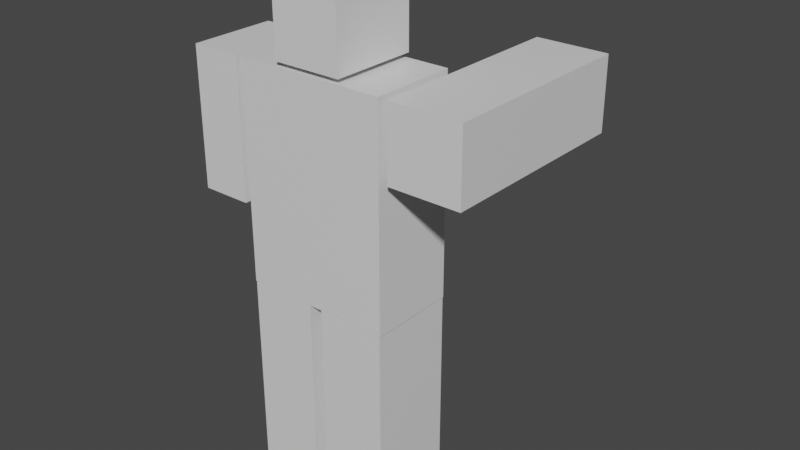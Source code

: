 # Source: v1.blend  (saved by Blender 2.90.8; exported with 4.5.12 LTS)
import bpy
from mathutils import Matrix  # noqa: F401  (used for matrix-valued properties, if any)

bpy.ops.wm.read_factory_settings(use_empty=True)
scene = bpy.context.scene
scene.name = 'Scene'

# ---- collections
col_collection = bpy.data.collections.new('Collection'); scene.collection.children.link(col_collection)

# ---- materials (node trees are filled in below, after node groups)
mat_material = bpy.data.materials.new('Material')
mat_material.alpha_threshold = 0.0
mat_material.use_transparent_shadow = False
mat_material.line_color = (0.0, 0.0, 0.0, 1.0)
mat_material_001 = bpy.data.materials.new('Material.001')
mat_material_001.alpha_threshold = 0.0
mat_material_001.use_transparent_shadow = False
mat_material_001.line_color = (0.0, 0.0, 0.0, 1.0)
mat_material_002 = bpy.data.materials.new('Material.002')
mat_material_002.alpha_threshold = 0.0
mat_material_002.use_transparent_shadow = False
mat_material_002.line_color = (0.0, 0.0, 0.0, 1.0)
mat_material_003 = bpy.data.materials.new('Material.003')
mat_material_003.alpha_threshold = 0.0
mat_material_003.use_transparent_shadow = False
mat_material_003.line_color = (0.0, 0.0, 0.0, 1.0)
mat_material_004 = bpy.data.materials.new('Material.004')
mat_material_004.alpha_threshold = 0.0
mat_material_004.use_transparent_shadow = False
mat_material_004.line_color = (0.0, 0.0, 0.0, 1.0)
mat_material_005 = bpy.data.materials.new('Material.005')
mat_material_005.alpha_threshold = 0.0
mat_material_005.use_transparent_shadow = False
mat_material_005.line_color = (0.0, 0.0, 0.0, 1.0)

# ---- material node trees
mat_material.use_nodes = True; mat_material.node_tree.nodes.clear()
_N = mat_material.node_tree.nodes; _L = mat_material.node_tree.links
n0 = _N.new('ShaderNodeOutputMaterial'); n0.name = 'Material Output'; n0.location = (300, 300)
n1 = _N.new('ShaderNodeBsdfPrincipled'); n1.name = 'Principled BSDF'; n1.location = (10, 300)
n1.distribution = 'GGX'
n1.subsurface_method = 'BURLEY'
n1.inputs[2].default_value = 0.4
n1.inputs[3].default_value = 1.45
n1.inputs[27].default_value = (0.0, 0.0, 0.0, 1.0)
n1.inputs[28].default_value = 1.0
_L.new(n1.outputs[0], n0.inputs[0])
n0.is_active_output = True
mat_material_001.use_nodes = True; mat_material_001.node_tree.nodes.clear()
_N = mat_material_001.node_tree.nodes; _L = mat_material_001.node_tree.links
n0 = _N.new('ShaderNodeOutputMaterial'); n0.name = 'Material Output'; n0.location = (300, 300)
n1 = _N.new('ShaderNodeBsdfPrincipled'); n1.name = 'Principled BSDF'; n1.location = (10, 300)
n1.distribution = 'GGX'
n1.subsurface_method = 'BURLEY'
n1.inputs[2].default_value = 0.4
n1.inputs[3].default_value = 1.45
n1.inputs[27].default_value = (0.0, 0.0, 0.0, 1.0)
n1.inputs[28].default_value = 1.0
_L.new(n1.outputs[0], n0.inputs[0])
n0.is_active_output = True
mat_material_002.use_nodes = True; mat_material_002.node_tree.nodes.clear()
_N = mat_material_002.node_tree.nodes; _L = mat_material_002.node_tree.links
n0 = _N.new('ShaderNodeOutputMaterial'); n0.name = 'Material Output'; n0.location = (300, 300)
n1 = _N.new('ShaderNodeBsdfPrincipled'); n1.name = 'Principled BSDF'; n1.location = (10, 300)
n1.distribution = 'GGX'
n1.subsurface_method = 'BURLEY'
n1.inputs[2].default_value = 0.4
n1.inputs[3].default_value = 1.45
n1.inputs[27].default_value = (0.0, 0.0, 0.0, 1.0)
n1.inputs[28].default_value = 1.0
_L.new(n1.outputs[0], n0.inputs[0])
n0.is_active_output = True
mat_material_003.use_nodes = True; mat_material_003.node_tree.nodes.clear()
_N = mat_material_003.node_tree.nodes; _L = mat_material_003.node_tree.links
n0 = _N.new('ShaderNodeOutputMaterial'); n0.name = 'Material Output'; n0.location = (300, 300)
n1 = _N.new('ShaderNodeBsdfPrincipled'); n1.name = 'Principled BSDF'; n1.location = (10, 300)
n1.distribution = 'GGX'
n1.subsurface_method = 'BURLEY'
n1.inputs[2].default_value = 0.4
n1.inputs[3].default_value = 1.45
n1.inputs[27].default_value = (0.0, 0.0, 0.0, 1.0)
n1.inputs[28].default_value = 1.0
_L.new(n1.outputs[0], n0.inputs[0])
n0.is_active_output = True
mat_material_004.use_nodes = True; mat_material_004.node_tree.nodes.clear()
_N = mat_material_004.node_tree.nodes; _L = mat_material_004.node_tree.links
n0 = _N.new('ShaderNodeOutputMaterial'); n0.name = 'Material Output'; n0.location = (300, 300)
n1 = _N.new('ShaderNodeBsdfPrincipled'); n1.name = 'Principled BSDF'; n1.location = (10, 300)
n1.distribution = 'GGX'
n1.subsurface_method = 'BURLEY'
n1.inputs[2].default_value = 0.4
n1.inputs[3].default_value = 1.45
n1.inputs[27].default_value = (0.0, 0.0, 0.0, 1.0)
n1.inputs[28].default_value = 1.0
_L.new(n1.outputs[0], n0.inputs[0])
n0.is_active_output = True
mat_material_005.use_nodes = True; mat_material_005.node_tree.nodes.clear()
_N = mat_material_005.node_tree.nodes; _L = mat_material_005.node_tree.links
n0 = _N.new('ShaderNodeOutputMaterial'); n0.name = 'Material Output'; n0.location = (300, 300)
n1 = _N.new('ShaderNodeBsdfPrincipled'); n1.name = 'Principled BSDF'; n1.location = (10, 300)
n1.distribution = 'GGX'
n1.subsurface_method = 'BURLEY'
n1.inputs[2].default_value = 0.4
n1.inputs[3].default_value = 1.45
n1.inputs[27].default_value = (0.0, 0.0, 0.0, 1.0)
n1.inputs[28].default_value = 1.0
_L.new(n1.outputs[0], n0.inputs[0])
n0.is_active_output = True

# ---- world
world_world = bpy.data.worlds.new('World'); scene.world = world_world
world_world.use_nodes = True; world_world.node_tree.nodes.clear()
_N = world_world.node_tree.nodes; _L = world_world.node_tree.links
n0 = _N.new('ShaderNodeOutputWorld'); n0.name = 'World Output'; n0.location = (300, 300)
n1 = _N.new('ShaderNodeBackground'); n1.name = 'Background'; n1.location = (10, 300)
n1.inputs[0].default_value = (0.05088, 0.05088, 0.05088, 1.0)
_L.new(n1.outputs[0], n0.inputs[0])
n0.is_active_output = True
world_world.color = (0.05088, 0.05088, 0.05088)
world_world.use_sun_shadow = False
world_world.sun_shadow_jitter_overblur = 0.0

# ---- meshes
me_cube = bpy.data.meshes.new('Cube')
me_cube.from_pydata([(1.0, 1.0, 1.0), (1.0, 1.0, -1.0), (1.0, -1.0, 1.0), (1.0, -1.0, -1.0), (-1.0, 1.0, 1.0), (-1.0, 1.0, -1.0), (-1.0, -1.0, 1.0), (-1.0, -1.0, -1.0)], [], [(0, 4, 6, 2), (3, 2, 6, 7), (7, 6, 4, 5), (5, 1, 3, 7), (1, 0, 2, 3), (5, 4, 0, 1)])
_uv = me_cube.uv_layers.new(name='UVMap')
_uv.uv.foreach_set('vector', [0.625, 0.5, 0.875, 0.5, 0.875, 0.75, 0.625, 0.75, 0.375, 0.75, 0.625, 0.75, 0.625, 1.0, 0.375, 1.0, 0.375, 0.0, 0.625, 0.0, 0.625, 0.25, 0.375, 0.25, 0.125, 0.5, 0.375, 0.5, 0.375, 0.75, 0.125, 0.75, 0.375, 0.5, 0.625, 0.5, 0.625, 0.75, 0.375, 0.75, 0.375, 0.25, 0.625, 0.25, 0.625, 0.5, 0.375, 0.5])
me_cube.materials.append(mat_material)
me_cube.use_remesh_preserve_volume = False
me_cube.use_remesh_preserve_attributes = False
me_cube.use_mirror_vertex_groups = False
me_cube.update()
me_cube_001 = bpy.data.meshes.new('Cube.001')
me_cube_001.from_pydata([(1.0, 1.0, 1.0), (1.0, 1.0, -1.0), (1.0, -1.0, 1.0), (1.0, -1.0, -1.0), (-1.0, 1.0, 1.0), (-1.0, 1.0, -1.0), (-1.0, -1.0, 1.0), (-1.0, -1.0, -1.0)], [], [(0, 4, 6, 2), (3, 2, 6, 7), (7, 6, 4, 5), (5, 1, 3, 7), (1, 0, 2, 3), (5, 4, 0, 1)])
_uv = me_cube_001.uv_layers.new(name='UVMap')
_uv.uv.foreach_set('vector', [0.625, 0.5, 0.875, 0.5, 0.875, 0.75, 0.625, 0.75, 0.375, 0.75, 0.625, 0.75, 0.625, 1.0, 0.375, 1.0, 0.375, 0.0, 0.625, 0.0, 0.625, 0.25, 0.375, 0.25, 0.125, 0.5, 0.375, 0.5, 0.375, 0.75, 0.125, 0.75, 0.375, 0.5, 0.625, 0.5, 0.625, 0.75, 0.375, 0.75, 0.375, 0.25, 0.625, 0.25, 0.625, 0.5, 0.375, 0.5])
me_cube_001.materials.append(mat_material_001)
me_cube_001.use_remesh_preserve_volume = False
me_cube_001.use_remesh_preserve_attributes = False
me_cube_001.use_mirror_vertex_groups = False
me_cube_001.update()
me_cube_002 = bpy.data.meshes.new('Cube.002')
me_cube_002.from_pydata([(1.0, 1.0, 1.0), (1.0, 1.0, -1.0), (1.0, -1.0, 1.0), (1.0, -1.0, -1.0), (-1.0, 1.0, 1.0), (-1.0, 1.0, -1.0), (-1.0, -1.0, 1.0), (-1.0, -1.0, -1.0)], [], [(0, 4, 6, 2), (3, 2, 6, 7), (7, 6, 4, 5), (5, 1, 3, 7), (1, 0, 2, 3), (5, 4, 0, 1)])
_uv = me_cube_002.uv_layers.new(name='UVMap')
_uv.uv.foreach_set('vector', [0.625, 0.5, 0.875, 0.5, 0.875, 0.75, 0.625, 0.75, 0.375, 0.75, 0.625, 0.75, 0.625, 1.0, 0.375, 1.0, 0.375, 0.0, 0.625, 0.0, 0.625, 0.25, 0.375, 0.25, 0.125, 0.5, 0.375, 0.5, 0.375, 0.75, 0.125, 0.75, 0.375, 0.5, 0.625, 0.5, 0.625, 0.75, 0.375, 0.75, 0.375, 0.25, 0.625, 0.25, 0.625, 0.5, 0.375, 0.5])
me_cube_002.materials.append(mat_material_002)
me_cube_002.use_remesh_preserve_volume = False
me_cube_002.use_remesh_preserve_attributes = False
me_cube_002.use_mirror_vertex_groups = False
me_cube_002.update()
me_cube_003 = bpy.data.meshes.new('Cube.003')
me_cube_003.from_pydata([(0.7819, 1.0, 0.7819), (0.7819, 1.0, -0.7819), (1.0, -1.0, 1.0), (1.0, -1.0, -1.0), (-0.7819, 1.0, 0.7819), (-0.7819, 1.0, -0.7819), (-1.0, -1.0, 1.0), (-1.0, -1.0, -1.0), (1.0, 1.0, -1.0), (-1.0, 1.0, -1.0), (1.0, 1.0, 1.0), (-1.0, 1.0, 1.0), (0.9666, 1.0, -0.9666), (-0.9666, 1.0, -0.9666), (0.9666, 1.0, 0.9666), (-0.9666, 1.0, 0.9666), (0.7819, -0.07473, -0.7819), (-0.7819, -0.07473, -0.7819), (0.7819, -0.07473, 0.7819), (-0.7819, -0.07473, 0.7819)], [], [(10, 11, 6, 2), (3, 2, 6, 7), (7, 6, 11, 9), (9, 8, 3, 7), (8, 10, 2, 3), (5, 4, 19, 17), (13, 12, 8, 9), (12, 14, 10, 8), (15, 13, 9, 11), (14, 15, 11, 10), (5, 1, 12, 13), (1, 0, 14, 12), (4, 5, 13, 15), (0, 4, 15, 14), (17, 19, 18, 16), (1, 5, 17, 16), (4, 0, 18, 19), (0, 1, 16, 18)])
_uv = me_cube_003.uv_layers.new(name='UVMap')
_uv.uv.foreach_set('vector', [0.625, 0.5, 0.875, 0.5, 0.875, 0.75, 0.625, 0.75, 0.375, 0.75, 0.625, 0.75, 0.625, 1.0, 0.375, 1.0, 0.375, 0.0, 0.625, 0.0, 0.625, 0.25, 0.375, 0.25, 0.125, 0.5, 0.375, 0.5, 0.375, 0.75, 0.125, 0.75, 0.375, 0.5, 0.625, 0.5, 0.625, 0.75, 0.375, 0.75, 0.4023, 0.2773, 0.5977, 0.2773, 0.5977, 0.2773, 0.4023, 0.2773, 0.3792, 0.2542, 0.3792, 0.4958, 0.375, 0.5, 0.375, 0.25, 0.3792, 0.4958, 0.6208, 0.4958, 0.625, 0.5, 0.375, 0.5, 0.6208, 0.2542, 0.3792, 0.2542, 0.375, 0.25, 0.625, 0.25, 0.6208, 0.4958, 0.6208, 0.2542, 0.625, 0.25, 0.625, 0.5, 0.4023, 0.2773, 0.4023, 0.4727, 0.3792, 0.4958, 0.3792, 0.2542, 0.4023, 0.4727, 0.5977, 0.4727, 0.6208, 0.4958, 0.3792, 0.4958, 0.5977, 0.2773, 0.4023, 0.2773, 0.3792, 0.2542, 0.6208, 0.2542, 0.5977, 0.4727, 0.5977, 0.2773, 0.6208, 0.2542, 0.6208, 0.4958, 0.4023, 0.2773, 0.5977, 0.2773, 0.5977, 0.4727, 0.4023, 0.4727, 0.4023, 0.4727, 0.4023, 0.2773, 0.4023, 0.2773, 0.4023, 0.4727, 0.5977, 0.2773, 0.5977, 0.4727, 0.5977, 0.4727, 0.5977, 0.2773, 0.5977, 0.4727, 0.4023, 0.4727, 0.4023, 0.4727, 0.5977, 0.4727])
me_cube_003.materials.append(mat_material_003)
me_cube_003.use_remesh_preserve_volume = False
me_cube_003.use_remesh_preserve_attributes = False
me_cube_003.use_mirror_vertex_groups = False
me_cube_003.update()
me_cube_004 = bpy.data.meshes.new('Cube.004')
me_cube_004.from_pydata([(1.0, 1.0, 1.0), (1.0, 1.0, -1.0), (1.0, -1.0, 1.0), (1.0, -1.0, -1.0), (-1.0, 1.0, 1.0), (-1.0, 1.0, -1.0), (-1.0, -1.0, 1.0), (-1.0, -1.0, -1.0)], [], [(0, 4, 6, 2), (3, 2, 6, 7), (7, 6, 4, 5), (5, 1, 3, 7), (1, 0, 2, 3), (5, 4, 0, 1)])
_uv = me_cube_004.uv_layers.new(name='UVMap')
_uv.uv.foreach_set('vector', [0.625, 0.5, 0.875, 0.5, 0.875, 0.75, 0.625, 0.75, 0.375, 0.75, 0.625, 0.75, 0.625, 1.0, 0.375, 1.0, 0.375, 0.0, 0.625, 0.0, 0.625, 0.25, 0.375, 0.25, 0.125, 0.5, 0.375, 0.5, 0.375, 0.75, 0.125, 0.75, 0.375, 0.5, 0.625, 0.5, 0.625, 0.75, 0.375, 0.75, 0.375, 0.25, 0.625, 0.25, 0.625, 0.5, 0.375, 0.5])
me_cube_004.materials.append(mat_material_004)
me_cube_004.use_remesh_preserve_volume = False
me_cube_004.use_remesh_preserve_attributes = False
me_cube_004.use_mirror_vertex_groups = False
me_cube_004.update()
me_cube_005 = bpy.data.meshes.new('Cube.005')
me_cube_005.from_pydata([(1.0, 1.0, 1.0), (1.0, 1.0, -1.0), (1.0, -1.0, 1.0), (1.0, -1.0, -1.0), (-1.0, 1.0, 1.0), (-1.0, 1.0, -1.0), (-1.0, -1.0, 1.0), (-1.0, -1.0, -1.0)], [], [(0, 4, 6, 2), (3, 2, 6, 7), (7, 6, 4, 5), (5, 1, 3, 7), (1, 0, 2, 3), (5, 4, 0, 1)])
_uv = me_cube_005.uv_layers.new(name='UVMap')
_uv.uv.foreach_set('vector', [0.625, 0.5, 0.875, 0.5, 0.875, 0.75, 0.625, 0.75, 0.375, 0.75, 0.625, 0.75, 0.625, 1.0, 0.375, 1.0, 0.375, 0.0, 0.625, 0.0, 0.625, 0.25, 0.375, 0.25, 0.125, 0.5, 0.375, 0.5, 0.375, 0.75, 0.125, 0.75, 0.375, 0.5, 0.625, 0.5, 0.625, 0.75, 0.375, 0.75, 0.375, 0.25, 0.625, 0.25, 0.625, 0.5, 0.375, 0.5])
me_cube_005.materials.append(mat_material_005)
me_cube_005.use_remesh_preserve_volume = False
me_cube_005.use_remesh_preserve_attributes = False
me_cube_005.use_mirror_vertex_groups = False
me_cube_005.update()

# ---- objects
ob_cube = bpy.data.objects.new('Cube', me_cube)
ob_cube_001 = bpy.data.objects.new('Cube.001', me_cube_001)
ob_cube_002 = bpy.data.objects.new('Cube.002', me_cube_002)
ob_cube_003 = bpy.data.objects.new('Cube.003', me_cube_003)
ob_cube_004 = bpy.data.objects.new('Cube.004', me_cube_004)
ob_cube_005 = bpy.data.objects.new('Cube.005', me_cube_005)

# ---- transforms, parenting, visibility, modifiers, constraints
ob_cube.location = (0.0, 0.0, 10.67)
ob_cube.scale = (0.79, 1.0, 1.0)
ob_cube.lock_rotations_4d = False
ob_cube.empty_display_type = 'ARROWS'
ob_cube.lineart.crease_threshold = 0.0
ob_cube_001.location = (0.0, 0.0, 7.081)
ob_cube_001.scale = (1.73, 1.0, 2.48)
ob_cube_001.lock_rotations_4d = False
ob_cube_001.empty_display_type = 'ARROWS'
ob_cube_001.lineart.crease_threshold = 0.0
ob_cube_002.location = (-2.447, -0.0158, 7.977)
ob_cube_002.scale = (0.58, 1.0, 1.58)
ob_cube_002.lock_rotations_4d = False
ob_cube_002.empty_display_type = 'ARROWS'
ob_cube_002.lineart.crease_threshold = 0.0
ob_cube_003.location = (2.71, 1.418, 8.69)
ob_cube_003.scale = (0.83, 2.35, 0.83)
ob_cube_003.lock_rotations_4d = False
ob_cube_003.empty_display_type = 'ARROWS'
ob_cube_003.lineart.crease_threshold = 0.0
ob_cube_004.location = (-0.9311, 0.0, 2.101)
ob_cube_004.scale = (0.78, 1.0, 2.48)
ob_cube_004.lock_rotations_4d = False
ob_cube_004.empty_display_type = 'ARROWS'
ob_cube_004.lineart.crease_threshold = 0.0
ob_cube_005.location = (0.9355, 0.0, 2.101)
ob_cube_005.scale = (0.78, 1.0, 2.48)
ob_cube_005.lock_rotations_4d = False
ob_cube_005.empty_display_type = 'ARROWS'
ob_cube_005.lineart.crease_threshold = 0.0

# ---- collection membership
col_collection.objects.link(ob_cube)
col_collection.objects.link(ob_cube_001)
col_collection.objects.link(ob_cube_002)
col_collection.objects.link(ob_cube_003)
col_collection.objects.link(ob_cube_004)
col_collection.objects.link(ob_cube_005)

# ---- scene / render settings (as saved in the file)
scene.frame_start = 1; scene.frame_end = 250; scene.frame_set(110)
scene.render.engine = 'BLENDER_EEVEE_NEXT'
scene.cycles.use_denoising = False
scene.cycles.samples = 128
scene.cycles.sampling_pattern = 'TABULATED_SOBOL'
scene.cycles.use_adaptive_sampling = False
scene.cycles.use_light_tree = False
scene.view_settings.view_transform = 'Filmic'
bpy.context.view_layer.update()

# ---- added for rendering (the .blend has no active camera and no usable light): camera, sun
cam_auto = bpy.data.cameras.new('AutoCamera')
cam_auto.lens = 50.0
cam_auto.sensor_width = 36.0
cam_auto.clip_end = 1000.0
ob_auto_camera = bpy.data.objects.new('AutoCamera', cam_auto)
scene.collection.objects.link(ob_auto_camera)
ob_auto_camera.location = (13.6995, -14.7553, 16.3978)
ob_auto_camera.rotation_euler = (1.09748, -7.21219e-08, 0.694738)
scene.camera = ob_auto_camera
light_auto_sun = bpy.data.lights.new('AutoSun', 'SUN')
light_auto_sun.energy = 3.0
light_auto_sun.angle = 0.0523599
ob_auto_sun = bpy.data.objects.new('AutoSun', light_auto_sun)
scene.collection.objects.link(ob_auto_sun)
ob_auto_sun.rotation_euler = (0.872665, 0.174533, 0.523599)
bpy.context.view_layer.update()
